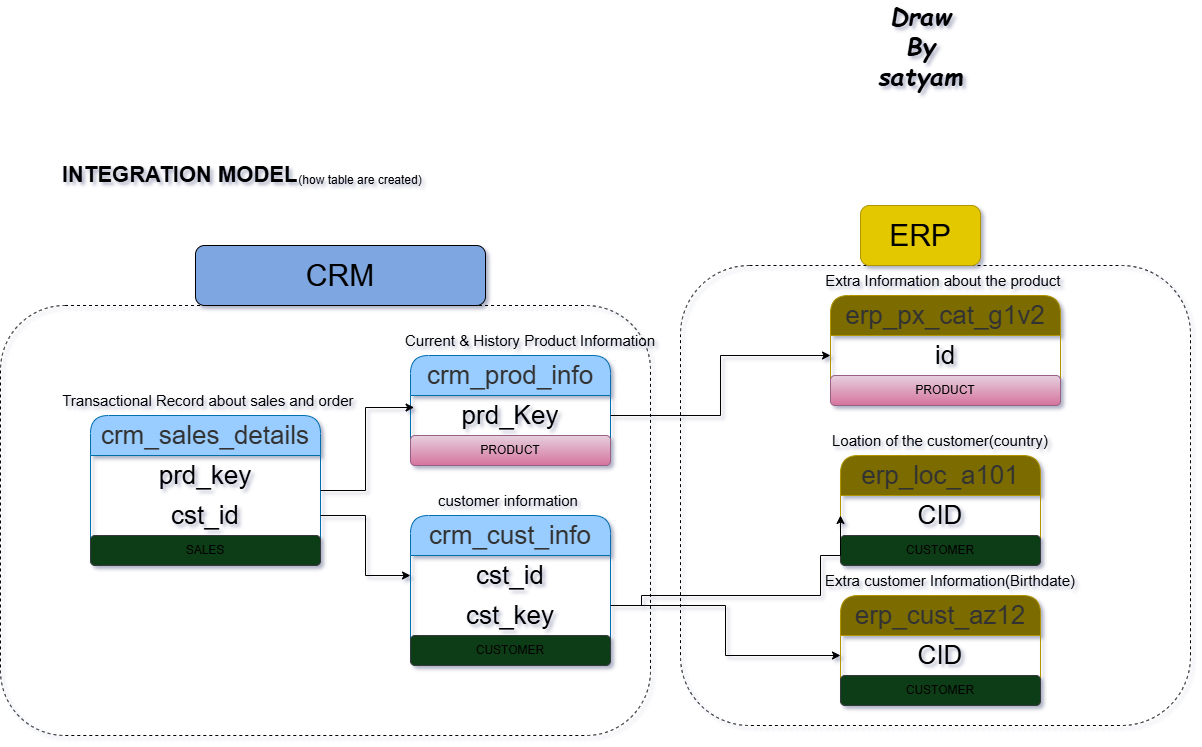

The diagram above was exported from draw.io. Its source (the exported page's mxGraphModel, read from the mxfile embedded in the PNG):
<mxGraphModel dx="1920" dy="1760" grid="1" gridSize="10" guides="1" tooltips="1" connect="1" arrows="1" fold="1" page="1" pageScale="1" pageWidth="850" pageHeight="1100" math="0" shadow="1">
  <root>
    <mxCell id="0" />
    <mxCell id="1" parent="0" />
    <mxCell id="QN_8oCEtWTVDPxJ3WXDe-1" value="INTEGRATION MODEL" style="text;html=1;whiteSpace=wrap;overflow=hidden;rounded=0;fontSize=22;fontStyle=1" vertex="1" parent="1">
      <mxGeometry y="50" width="250" height="30" as="geometry" />
    </mxCell>
    <mxCell id="QN_8oCEtWTVDPxJ3WXDe-2" value="(how table are created)" style="text;html=1;align=center;verticalAlign=middle;whiteSpace=wrap;rounded=0;" vertex="1" parent="1">
      <mxGeometry x="210" y="60" width="180" height="30" as="geometry" />
    </mxCell>
    <mxCell id="QN_8oCEtWTVDPxJ3WXDe-3" value="&lt;font style=&quot;color: rgb(51, 51, 51);&quot;&gt;crm_cust_info&lt;/font&gt;" style="swimlane;fontStyle=0;childLayout=stackLayout;horizontal=1;startSize=40;horizontalStack=0;resizeParent=1;resizeParentMax=0;resizeLast=0;collapsible=1;marginBottom=0;whiteSpace=wrap;html=1;rounded=1;fontSize=26;fillColor=#99CCFF;fontColor=#ffffff;strokeColor=#006EAF;" vertex="1" parent="1">
      <mxGeometry x="350" y="410" width="200" height="150" as="geometry" />
    </mxCell>
    <mxCell id="QN_8oCEtWTVDPxJ3WXDe-4" value="cst_id" style="text;strokeColor=none;fillColor=none;align=center;verticalAlign=middle;spacingLeft=4;spacingRight=4;overflow=hidden;points=[[0,0.5],[1,0.5]];portConstraint=eastwest;rotatable=0;whiteSpace=wrap;html=1;fontSize=26;" vertex="1" parent="QN_8oCEtWTVDPxJ3WXDe-3">
      <mxGeometry y="40" width="200" height="40" as="geometry" />
    </mxCell>
    <mxCell id="QN_8oCEtWTVDPxJ3WXDe-22" value="cst_key" style="text;strokeColor=none;fillColor=none;align=center;verticalAlign=middle;spacingLeft=4;spacingRight=4;overflow=hidden;points=[[0,0.5],[1,0.5]];portConstraint=eastwest;rotatable=0;whiteSpace=wrap;html=1;fontSize=26;" vertex="1" parent="QN_8oCEtWTVDPxJ3WXDe-3">
      <mxGeometry y="80" width="200" height="40" as="geometry" />
    </mxCell>
    <mxCell id="QN_8oCEtWTVDPxJ3WXDe-45" value="CUSTOMER" style="text;html=1;align=center;verticalAlign=middle;whiteSpace=wrap;rounded=1;fillColor=#0F3C15;strokeColor=#36393d;glass=0;shadow=0;container=1;" vertex="1" parent="QN_8oCEtWTVDPxJ3WXDe-3">
      <mxGeometry y="120" width="200" height="30" as="geometry" />
    </mxCell>
    <mxCell id="QN_8oCEtWTVDPxJ3WXDe-7" value="customer information&amp;nbsp;" style="text;html=1;align=center;verticalAlign=middle;whiteSpace=wrap;rounded=0;fontSize=15;" vertex="1" parent="1">
      <mxGeometry x="370" y="380" width="160" height="30" as="geometry" />
    </mxCell>
    <mxCell id="QN_8oCEtWTVDPxJ3WXDe-8" value="&lt;font style=&quot;color: rgb(51, 51, 51);&quot;&gt;crm_prod_info&lt;/font&gt;" style="swimlane;fontStyle=0;childLayout=stackLayout;horizontal=1;startSize=40;horizontalStack=0;resizeParent=1;resizeParentMax=0;resizeLast=0;collapsible=1;marginBottom=0;whiteSpace=wrap;html=1;rounded=1;fontSize=26;fillColor=#99CCFF;fontColor=#ffffff;strokeColor=#006EAF;" vertex="1" parent="1">
      <mxGeometry x="350" y="250" width="200" height="110" as="geometry" />
    </mxCell>
    <mxCell id="QN_8oCEtWTVDPxJ3WXDe-9" value="prd_Key" style="text;strokeColor=none;fillColor=none;align=center;verticalAlign=middle;spacingLeft=4;spacingRight=4;overflow=hidden;points=[[0,0.5],[1,0.5]];portConstraint=eastwest;rotatable=0;whiteSpace=wrap;html=1;fontSize=26;" vertex="1" parent="QN_8oCEtWTVDPxJ3WXDe-8">
      <mxGeometry y="40" width="200" height="40" as="geometry" />
    </mxCell>
    <mxCell id="QN_8oCEtWTVDPxJ3WXDe-42" value="PRODUCT" style="text;html=1;align=center;verticalAlign=middle;whiteSpace=wrap;rounded=1;fillColor=#e6d0de;strokeColor=#996185;gradientColor=#d5739d;glass=0;shadow=0;container=1;" vertex="1" parent="QN_8oCEtWTVDPxJ3WXDe-8">
      <mxGeometry y="80" width="200" height="30" as="geometry" />
    </mxCell>
    <mxCell id="QN_8oCEtWTVDPxJ3WXDe-10" value="Current &amp;amp; History Product Information" style="text;html=1;align=center;verticalAlign=middle;whiteSpace=wrap;rounded=0;fontSize=15;" vertex="1" parent="1">
      <mxGeometry x="340" y="220" width="260" height="30" as="geometry" />
    </mxCell>
    <mxCell id="QN_8oCEtWTVDPxJ3WXDe-11" value="&lt;font style=&quot;color: rgb(51, 51, 51);&quot;&gt;crm_sales_details&lt;/font&gt;" style="swimlane;fontStyle=0;childLayout=stackLayout;horizontal=1;startSize=40;horizontalStack=0;resizeParent=1;resizeParentMax=0;resizeLast=0;collapsible=1;marginBottom=0;whiteSpace=wrap;html=1;rounded=1;fontSize=26;fillColor=#99CCFF;fontColor=#ffffff;strokeColor=#006EAF;" vertex="1" parent="1">
      <mxGeometry x="30" y="310" width="230" height="150" as="geometry" />
    </mxCell>
    <mxCell id="QN_8oCEtWTVDPxJ3WXDe-12" value="prd_key" style="text;strokeColor=none;fillColor=none;align=center;verticalAlign=middle;spacingLeft=4;spacingRight=4;overflow=hidden;points=[[0,0.5],[1,0.5]];portConstraint=eastwest;rotatable=0;whiteSpace=wrap;html=1;fontSize=26;" vertex="1" parent="QN_8oCEtWTVDPxJ3WXDe-11">
      <mxGeometry y="40" width="230" height="40" as="geometry" />
    </mxCell>
    <mxCell id="QN_8oCEtWTVDPxJ3WXDe-14" value="cst_id" style="text;strokeColor=none;fillColor=none;align=center;verticalAlign=middle;spacingLeft=4;spacingRight=4;overflow=hidden;points=[[0,0.5],[1,0.5]];portConstraint=eastwest;rotatable=0;whiteSpace=wrap;html=1;fontSize=26;" vertex="1" parent="QN_8oCEtWTVDPxJ3WXDe-11">
      <mxGeometry y="80" width="230" height="40" as="geometry" />
    </mxCell>
    <mxCell id="QN_8oCEtWTVDPxJ3WXDe-49" value="SALES" style="text;html=1;align=center;verticalAlign=middle;whiteSpace=wrap;rounded=1;fillColor=#0F3C15;strokeColor=#36393d;glass=0;shadow=0;container=1;" vertex="1" parent="QN_8oCEtWTVDPxJ3WXDe-11">
      <mxGeometry y="120" width="230" height="30" as="geometry" />
    </mxCell>
    <mxCell id="QN_8oCEtWTVDPxJ3WXDe-13" value="Transactional Record about sales and order&amp;nbsp;" style="text;html=1;align=center;verticalAlign=middle;whiteSpace=wrap;rounded=0;fontSize=15;" vertex="1" parent="1">
      <mxGeometry y="280" width="300" height="30" as="geometry" />
    </mxCell>
    <mxCell id="QN_8oCEtWTVDPxJ3WXDe-15" style="edgeStyle=orthogonalEdgeStyle;rounded=0;orthogonalLoop=1;jettySize=auto;html=1;entryX=0;entryY=0.5;entryDx=0;entryDy=0;" edge="1" parent="1" source="QN_8oCEtWTVDPxJ3WXDe-14" target="QN_8oCEtWTVDPxJ3WXDe-4">
      <mxGeometry relative="1" as="geometry" />
    </mxCell>
    <mxCell id="QN_8oCEtWTVDPxJ3WXDe-17" style="edgeStyle=orthogonalEdgeStyle;rounded=0;orthogonalLoop=1;jettySize=auto;html=1;entryX=0.018;entryY=0.3;entryDx=0;entryDy=0;entryPerimeter=0;" edge="1" parent="1" source="QN_8oCEtWTVDPxJ3WXDe-11" target="QN_8oCEtWTVDPxJ3WXDe-9">
      <mxGeometry relative="1" as="geometry" />
    </mxCell>
    <mxCell id="QN_8oCEtWTVDPxJ3WXDe-19" value="&lt;font style=&quot;color: rgb(51, 51, 51);&quot;&gt;erp_cust_az12&lt;/font&gt;" style="swimlane;fontStyle=0;childLayout=stackLayout;horizontal=1;startSize=40;horizontalStack=0;resizeParent=1;resizeParentMax=0;resizeLast=0;collapsible=1;marginBottom=0;whiteSpace=wrap;html=1;rounded=1;fontSize=26;fillColor=#7B6C00;fontColor=#000000;strokeColor=#B09500;" vertex="1" parent="1">
      <mxGeometry x="780" y="490" width="200" height="110" as="geometry" />
    </mxCell>
    <mxCell id="QN_8oCEtWTVDPxJ3WXDe-20" value="CID" style="text;strokeColor=none;fillColor=none;align=center;verticalAlign=middle;spacingLeft=4;spacingRight=4;overflow=hidden;points=[[0,0.5],[1,0.5]];portConstraint=eastwest;rotatable=0;whiteSpace=wrap;html=1;fontSize=26;" vertex="1" parent="QN_8oCEtWTVDPxJ3WXDe-19">
      <mxGeometry y="40" width="200" height="40" as="geometry" />
    </mxCell>
    <mxCell id="QN_8oCEtWTVDPxJ3WXDe-48" value="CUSTOMER" style="text;html=1;align=center;verticalAlign=middle;whiteSpace=wrap;rounded=1;fillColor=#0F3C15;strokeColor=#36393d;glass=0;shadow=0;container=1;" vertex="1" parent="QN_8oCEtWTVDPxJ3WXDe-19">
      <mxGeometry y="80" width="200" height="30" as="geometry" />
    </mxCell>
    <mxCell id="QN_8oCEtWTVDPxJ3WXDe-21" value="Extra customer Information(Birthdate)" style="text;html=1;align=center;verticalAlign=middle;whiteSpace=wrap;rounded=0;fontSize=15;" vertex="1" parent="1">
      <mxGeometry x="760" y="460" width="260" height="30" as="geometry" />
    </mxCell>
    <mxCell id="QN_8oCEtWTVDPxJ3WXDe-23" style="edgeStyle=orthogonalEdgeStyle;rounded=0;orthogonalLoop=1;jettySize=auto;html=1;entryX=0;entryY=0.5;entryDx=0;entryDy=0;" edge="1" parent="1" source="QN_8oCEtWTVDPxJ3WXDe-22" target="QN_8oCEtWTVDPxJ3WXDe-20">
      <mxGeometry relative="1" as="geometry">
        <Array as="points">
          <mxPoint x="665" y="500" />
          <mxPoint x="665" y="550" />
        </Array>
      </mxGeometry>
    </mxCell>
    <mxCell id="QN_8oCEtWTVDPxJ3WXDe-24" value="&lt;font style=&quot;color: rgb(51, 51, 51);&quot;&gt;erp_loc_a101&lt;/font&gt;" style="swimlane;fontStyle=0;childLayout=stackLayout;horizontal=1;startSize=40;horizontalStack=0;resizeParent=1;resizeParentMax=0;resizeLast=0;collapsible=1;marginBottom=0;whiteSpace=wrap;html=1;rounded=1;fontSize=26;fillColor=#7B6C00;fontColor=#000000;strokeColor=#B09500;" vertex="1" parent="1">
      <mxGeometry x="780" y="350" width="200" height="110" as="geometry" />
    </mxCell>
    <mxCell id="QN_8oCEtWTVDPxJ3WXDe-25" value="CID" style="text;strokeColor=none;fillColor=none;align=center;verticalAlign=middle;spacingLeft=4;spacingRight=4;overflow=hidden;points=[[0,0.5],[1,0.5]];portConstraint=eastwest;rotatable=0;whiteSpace=wrap;html=1;fontSize=26;" vertex="1" parent="QN_8oCEtWTVDPxJ3WXDe-24">
      <mxGeometry y="40" width="200" height="40" as="geometry" />
    </mxCell>
    <mxCell id="QN_8oCEtWTVDPxJ3WXDe-46" value="CUSTOMER" style="text;html=1;align=center;verticalAlign=middle;whiteSpace=wrap;rounded=1;fillColor=#0F3C15;strokeColor=#36393d;glass=0;shadow=0;container=1;" vertex="1" parent="QN_8oCEtWTVDPxJ3WXDe-24">
      <mxGeometry y="80" width="200" height="30" as="geometry" />
    </mxCell>
    <mxCell id="QN_8oCEtWTVDPxJ3WXDe-26" value="Loation of the customer(country)" style="text;html=1;align=center;verticalAlign=middle;whiteSpace=wrap;rounded=0;fontSize=15;" vertex="1" parent="1">
      <mxGeometry x="750" y="320" width="260" height="30" as="geometry" />
    </mxCell>
    <mxCell id="QN_8oCEtWTVDPxJ3WXDe-28" style="edgeStyle=orthogonalEdgeStyle;rounded=0;orthogonalLoop=1;jettySize=auto;html=1;entryX=0;entryY=0.5;entryDx=0;entryDy=0;" edge="1" parent="1" target="QN_8oCEtWTVDPxJ3WXDe-25">
      <mxGeometry relative="1" as="geometry">
        <mxPoint x="580" y="500" as="sourcePoint" />
        <mxPoint x="810" y="450" as="targetPoint" />
        <Array as="points">
          <mxPoint x="580" y="500" />
          <mxPoint x="581" y="500" />
          <mxPoint x="581" y="490" />
          <mxPoint x="760" y="490" />
          <mxPoint x="760" y="450" />
          <mxPoint x="780" y="450" />
        </Array>
      </mxGeometry>
    </mxCell>
    <mxCell id="QN_8oCEtWTVDPxJ3WXDe-29" value="&lt;font style=&quot;color: rgb(51, 51, 51);&quot;&gt;erp_px_cat_g1v2&lt;/font&gt;" style="swimlane;fontStyle=0;childLayout=stackLayout;horizontal=1;startSize=40;horizontalStack=0;resizeParent=1;resizeParentMax=0;resizeLast=0;collapsible=1;marginBottom=0;whiteSpace=wrap;html=1;rounded=1;fontSize=26;fillColor=#7B6C00;fontColor=#000000;strokeColor=#B09500;" vertex="1" parent="1">
      <mxGeometry x="770" y="190" width="230" height="110" as="geometry" />
    </mxCell>
    <mxCell id="QN_8oCEtWTVDPxJ3WXDe-30" value="id" style="text;strokeColor=none;fillColor=none;align=center;verticalAlign=middle;spacingLeft=4;spacingRight=4;overflow=hidden;points=[[0,0.5],[1,0.5]];portConstraint=eastwest;rotatable=0;whiteSpace=wrap;html=1;fontSize=26;" vertex="1" parent="QN_8oCEtWTVDPxJ3WXDe-29">
      <mxGeometry y="40" width="230" height="40" as="geometry" />
    </mxCell>
    <mxCell id="QN_8oCEtWTVDPxJ3WXDe-43" value="PRODUCT" style="text;html=1;align=center;verticalAlign=middle;whiteSpace=wrap;rounded=1;fillColor=#e6d0de;strokeColor=#996185;gradientColor=#d5739d;" vertex="1" parent="QN_8oCEtWTVDPxJ3WXDe-29">
      <mxGeometry y="80" width="230" height="30" as="geometry" />
    </mxCell>
    <mxCell id="QN_8oCEtWTVDPxJ3WXDe-31" value="Extra Information about the product&amp;nbsp;" style="text;html=1;align=center;verticalAlign=middle;whiteSpace=wrap;rounded=0;fontSize=15;" vertex="1" parent="1">
      <mxGeometry x="755" y="160" width="260" height="30" as="geometry" />
    </mxCell>
    <mxCell id="QN_8oCEtWTVDPxJ3WXDe-32" style="edgeStyle=orthogonalEdgeStyle;rounded=0;orthogonalLoop=1;jettySize=auto;html=1;entryX=0;entryY=0.5;entryDx=0;entryDy=0;" edge="1" parent="1" source="QN_8oCEtWTVDPxJ3WXDe-9" target="QN_8oCEtWTVDPxJ3WXDe-30">
      <mxGeometry relative="1" as="geometry">
        <mxPoint x="750" y="180" as="targetPoint" />
      </mxGeometry>
    </mxCell>
    <mxCell id="QN_8oCEtWTVDPxJ3WXDe-34" value="&lt;font style=&quot;font-size: 30px;&quot;&gt;CRM&lt;/font&gt;" style="rounded=1;whiteSpace=wrap;html=1;fillColor=#7EA6E0;" vertex="1" parent="1">
      <mxGeometry x="135" y="140" width="290" height="60" as="geometry" />
    </mxCell>
    <mxCell id="QN_8oCEtWTVDPxJ3WXDe-35" value="" style="rounded=1;whiteSpace=wrap;html=1;fillColor=none;dashed=1;" vertex="1" parent="1">
      <mxGeometry x="620" y="160" width="510" height="460" as="geometry" />
    </mxCell>
    <mxCell id="QN_8oCEtWTVDPxJ3WXDe-36" value="&lt;font style=&quot;font-size: 30px;&quot;&gt;ERP&lt;/font&gt;" style="rounded=1;whiteSpace=wrap;html=1;fillColor=#e3c800;fontColor=#000000;strokeColor=#B09500;" vertex="1" parent="1">
      <mxGeometry x="800" y="100" width="120" height="60" as="geometry" />
    </mxCell>
    <mxCell id="QN_8oCEtWTVDPxJ3WXDe-33" value="" style="rounded=1;whiteSpace=wrap;html=1;fillColor=none;dashed=1;" vertex="1" parent="1">
      <mxGeometry x="-60" y="200" width="650" height="430" as="geometry" />
    </mxCell>
    <mxCell id="QN_8oCEtWTVDPxJ3WXDe-52" value="&lt;b style=&quot;font-family: &amp;quot;Comic Sans MS&amp;quot;; text-wrap-mode: wrap;&quot;&gt;&lt;i&gt;&lt;font style=&quot;font-size: 25px;&quot;&gt;Draw By satyam&lt;/font&gt;&lt;/i&gt;&lt;/b&gt;" style="text;html=1;align=center;verticalAlign=middle;resizable=0;points=[];autosize=1;strokeColor=none;fillColor=none;" vertex="1" parent="1">
      <mxGeometry x="750" y="-80" width="220" height="40" as="geometry" />
    </mxCell>
  </root>
</mxGraphModel>